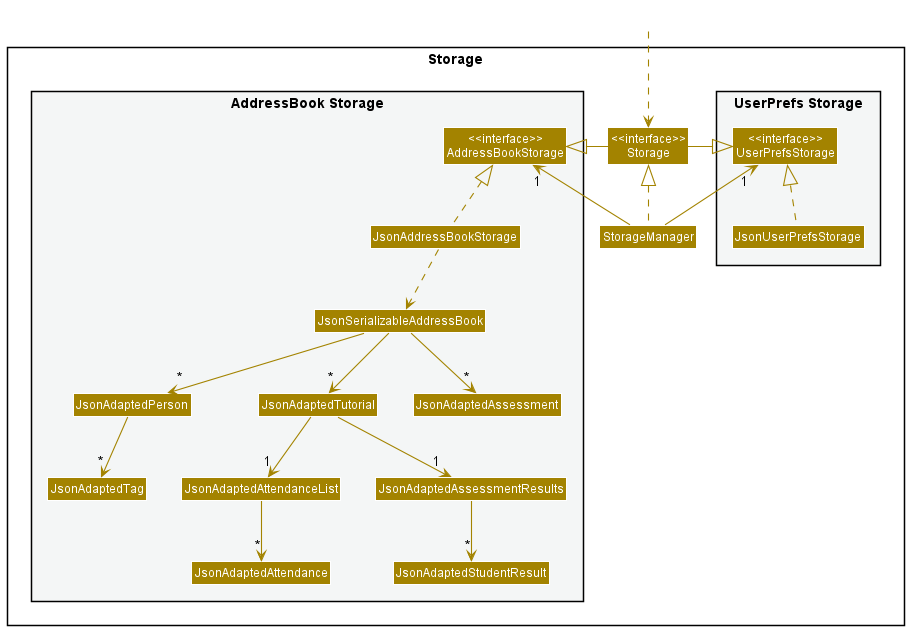

The diagram above was rendered by PlantUML. Its source (embedded in the PNG):
@startuml
!include style.puml
skinparam arrowThickness 1.1
skinparam arrowColor STORAGE_COLOR
skinparam classBackgroundColor STORAGE_COLOR

package Storage{

package "UserPrefs Storage" #F4F6F6{
Class "<<interface>>\nUserPrefsStorage" as UserPrefsStorage
Class JsonUserPrefsStorage
}

Class "<<interface>>\nStorage" as Storage
Class StorageManager

package "AddressBook Storage" #F4F6F6{
Class "<<interface>>\nAddressBookStorage" as AddressBookStorage
Class JsonAddressBookStorage
Class JsonSerializableAddressBook
Class JsonAdaptedPerson
Class JsonAdaptedTutorial
Class JsonAdaptedAttendanceList
Class JsonAdaptedAttendance
Class JsonAdaptedAssessment
Class JsonAdaptedAssessmentResults
Class JsonAdaptedStudentResult
Class JsonAdaptedTag
}

}

Class HiddenOutside #FFFFFF
HiddenOutside ..> Storage

StorageManager .up.|> Storage
StorageManager -up-> "1" UserPrefsStorage
StorageManager -up-> "1" AddressBookStorage

Storage -left-|> UserPrefsStorage
Storage -right-|> AddressBookStorage

JsonUserPrefsStorage .up.|> UserPrefsStorage
JsonAddressBookStorage .up.|> AddressBookStorage
JsonAddressBookStorage ..> JsonSerializableAddressBook
JsonSerializableAddressBook --> "*" JsonAdaptedPerson
JsonSerializableAddressBook --> "*" JsonAdaptedTutorial
JsonSerializableAddressBook --> "*" JsonAdaptedAssessment
JsonAdaptedPerson --> "*" JsonAdaptedTag
JsonAdaptedAssessmentResults --> "*" JsonAdaptedStudentResult
JsonAdaptedTutorial --> "1" JsonAdaptedAssessmentResults
JsonAdaptedTutorial --> "1" JsonAdaptedAttendanceList
JsonAdaptedAttendanceList --> "*" JsonAdaptedAttendance

@enduml